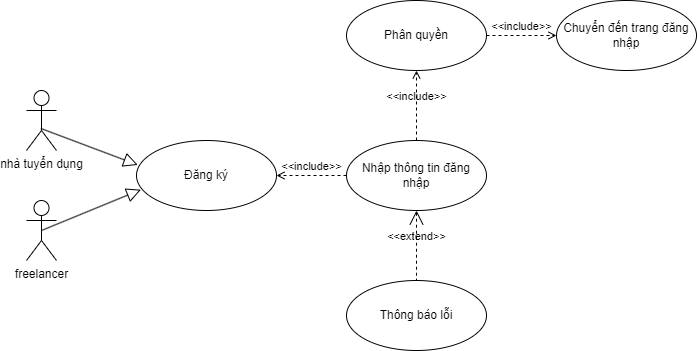

The diagram above was exported from draw.io. Its source (the exported page's mxGraphModel, read from the mxfile embedded in the PNG):
<mxGraphModel dx="1044" dy="558" grid="1" gridSize="10" guides="1" tooltips="1" connect="1" arrows="1" fold="1" page="1" pageScale="1" pageWidth="850" pageHeight="1100" math="0" shadow="0">
  <root>
    <mxCell id="0" />
    <mxCell id="1" parent="0" />
    <mxCell id="17RlnktYVOdVbqWsLFAd-1" value="Nhập thông tin đăng nhập" style="ellipse;whiteSpace=wrap;html=1;" vertex="1" parent="1">
      <mxGeometry x="620" y="220" width="140" height="70" as="geometry" />
    </mxCell>
    <mxCell id="17RlnktYVOdVbqWsLFAd-2" value="Đăng ký" style="ellipse;whiteSpace=wrap;html=1;" vertex="1" parent="1">
      <mxGeometry x="410" y="220" width="140" height="70" as="geometry" />
    </mxCell>
    <mxCell id="17RlnktYVOdVbqWsLFAd-3" value="Thông báo lỗi" style="ellipse;whiteSpace=wrap;html=1;" vertex="1" parent="1">
      <mxGeometry x="620" y="360" width="140" height="70" as="geometry" />
    </mxCell>
    <mxCell id="17RlnktYVOdVbqWsLFAd-4" value="Phân quyền" style="ellipse;whiteSpace=wrap;html=1;" vertex="1" parent="1">
      <mxGeometry x="620" y="80" width="140" height="70" as="geometry" />
    </mxCell>
    <mxCell id="17RlnktYVOdVbqWsLFAd-5" value="&amp;lt;&amp;lt;include&amp;gt;&amp;gt;" style="edgeStyle=none;html=1;endArrow=open;verticalAlign=bottom;dashed=1;labelBackgroundColor=none;rounded=0;exitX=0;exitY=0.5;exitDx=0;exitDy=0;entryX=1;entryY=0.5;entryDx=0;entryDy=0;" edge="1" parent="1" source="17RlnktYVOdVbqWsLFAd-1" target="17RlnktYVOdVbqWsLFAd-2">
      <mxGeometry width="160" relative="1" as="geometry">
        <mxPoint x="570" y="475" as="sourcePoint" />
        <mxPoint x="480" y="220" as="targetPoint" />
      </mxGeometry>
    </mxCell>
    <mxCell id="17RlnktYVOdVbqWsLFAd-6" value="&amp;lt;&amp;lt;extend&amp;gt;&amp;gt;" style="edgeStyle=none;html=1;startArrow=open;endArrow=none;startSize=12;verticalAlign=bottom;dashed=1;labelBackgroundColor=none;rounded=0;entryX=0.5;entryY=0;entryDx=0;entryDy=0;exitX=0.5;exitY=1;exitDx=0;exitDy=0;" edge="1" parent="1" source="17RlnktYVOdVbqWsLFAd-1" target="17RlnktYVOdVbqWsLFAd-3">
      <mxGeometry width="160" relative="1" as="geometry">
        <mxPoint x="490" y="300" as="sourcePoint" />
        <mxPoint x="690" y="385" as="targetPoint" />
      </mxGeometry>
    </mxCell>
    <mxCell id="17RlnktYVOdVbqWsLFAd-7" value="freelancer" style="shape=umlActor;html=1;verticalLabelPosition=bottom;verticalAlign=top;align=center;" vertex="1" parent="1">
      <mxGeometry x="300" y="280" width="30" height="60" as="geometry" />
    </mxCell>
    <mxCell id="17RlnktYVOdVbqWsLFAd-8" value="nhà tuyển dụng" style="shape=umlActor;html=1;verticalLabelPosition=bottom;verticalAlign=top;align=center;" vertex="1" parent="1">
      <mxGeometry x="300" y="170" width="30" height="60" as="geometry" />
    </mxCell>
    <mxCell id="17RlnktYVOdVbqWsLFAd-9" value="" style="edgeStyle=none;html=1;endArrow=block;endFill=0;endSize=12;verticalAlign=bottom;rounded=0;exitX=0.48;exitY=0.633;exitDx=0;exitDy=0;exitPerimeter=0;entryX=0.009;entryY=0.349;entryDx=0;entryDy=0;entryPerimeter=0;" edge="1" parent="1" source="17RlnktYVOdVbqWsLFAd-8" target="17RlnktYVOdVbqWsLFAd-2">
      <mxGeometry width="160" relative="1" as="geometry">
        <mxPoint x="305" y="265" as="sourcePoint" />
        <mxPoint x="420" y="265" as="targetPoint" />
      </mxGeometry>
    </mxCell>
    <mxCell id="17RlnktYVOdVbqWsLFAd-10" value="" style="edgeStyle=none;html=1;endArrow=block;endFill=0;endSize=12;verticalAlign=bottom;rounded=0;exitX=0.5;exitY=0.5;exitDx=0;exitDy=0;exitPerimeter=0;entryX=0.031;entryY=0.703;entryDx=0;entryDy=0;entryPerimeter=0;" edge="1" parent="1" source="17RlnktYVOdVbqWsLFAd-7" target="17RlnktYVOdVbqWsLFAd-2">
      <mxGeometry width="160" relative="1" as="geometry">
        <mxPoint x="315" y="275" as="sourcePoint" />
        <mxPoint x="420" y="280" as="targetPoint" />
      </mxGeometry>
    </mxCell>
    <mxCell id="17RlnktYVOdVbqWsLFAd-11" value="&amp;lt;&amp;lt;include&amp;gt;&amp;gt;" style="edgeStyle=none;html=1;endArrow=open;verticalAlign=bottom;dashed=1;labelBackgroundColor=none;rounded=0;exitX=0.5;exitY=0;exitDx=0;exitDy=0;entryX=0.5;entryY=1;entryDx=0;entryDy=0;" edge="1" parent="1" source="17RlnktYVOdVbqWsLFAd-1" target="17RlnktYVOdVbqWsLFAd-4">
      <mxGeometry width="160" relative="1" as="geometry">
        <mxPoint x="750" y="200" as="sourcePoint" />
        <mxPoint x="680" y="200" as="targetPoint" />
      </mxGeometry>
    </mxCell>
    <mxCell id="17RlnktYVOdVbqWsLFAd-12" value="Chuyển đến trang đăng nhập" style="ellipse;whiteSpace=wrap;html=1;" vertex="1" parent="1">
      <mxGeometry x="830" y="80" width="140" height="70" as="geometry" />
    </mxCell>
    <mxCell id="17RlnktYVOdVbqWsLFAd-13" value="&amp;lt;&amp;lt;include&amp;gt;&amp;gt;" style="edgeStyle=none;html=1;endArrow=open;verticalAlign=bottom;dashed=1;labelBackgroundColor=none;rounded=0;exitX=1;exitY=0.5;exitDx=0;exitDy=0;entryX=0;entryY=0.5;entryDx=0;entryDy=0;" edge="1" parent="1" source="17RlnktYVOdVbqWsLFAd-4" target="17RlnktYVOdVbqWsLFAd-12">
      <mxGeometry width="160" relative="1" as="geometry">
        <mxPoint x="700" y="230" as="sourcePoint" />
        <mxPoint x="700" y="160" as="targetPoint" />
      </mxGeometry>
    </mxCell>
  </root>
</mxGraphModel>